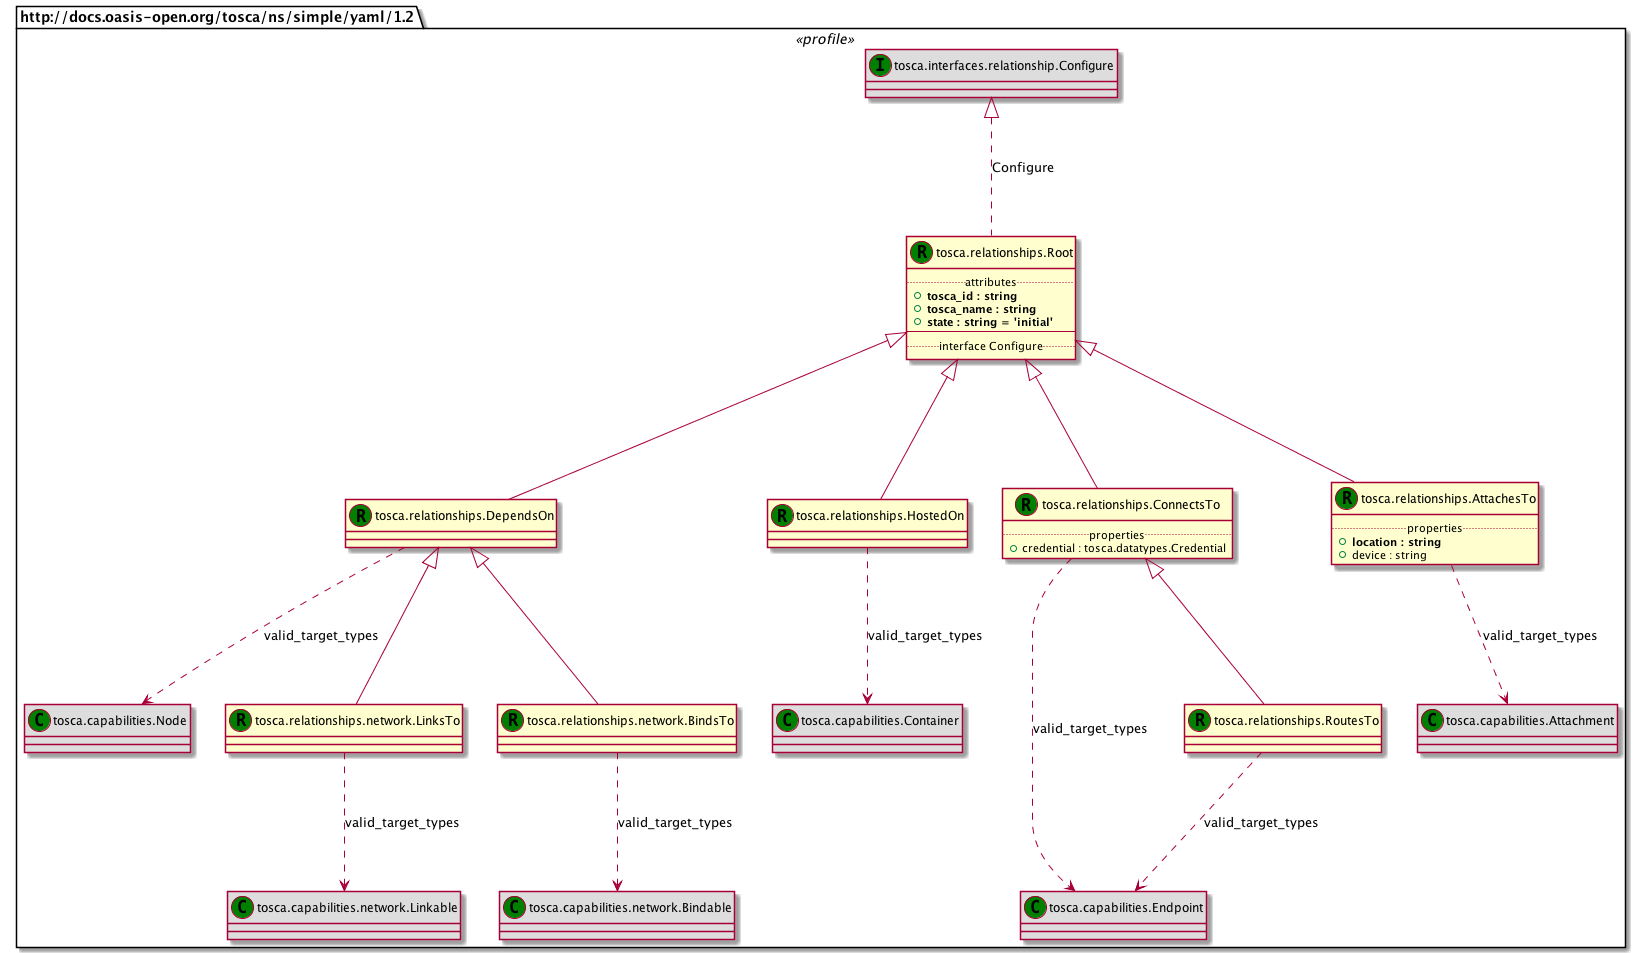

The diagram above was rendered by PlantUML. Its source (embedded in the PNG):
@startuml
set namespaceSeparator none
package "http://docs.oasis-open.org/tosca/ns/simple/yaml/1.2" <<profile>> {
class "tosca.relationships.Root" as tosca_relationships_Root_RT << (R,green) >> {
.. attributes ..
+<b>tosca_id : string
+<b>tosca_name : string
+<b>state : string = 'initial'
--
.. interface Configure ..
}
class "tosca.interfaces.relationship.Configure" as tosca_interfaces_relationship_Configure_IT << (I,green) >> #DDDDDD
class "tosca.relationships.DependsOn" as tosca_relationships_DependsOn_RT << (R,green) >> {
}
class "tosca.capabilities.Node" as tosca_capabilities_Node_CT << (C,green) >> #DDDDDD
class "tosca.relationships.HostedOn" as tosca_relationships_HostedOn_RT << (R,green) >> {
}
class "tosca.capabilities.Container" as tosca_capabilities_Container_CT << (C,green) >> #DDDDDD
class "tosca.relationships.ConnectsTo" as tosca_relationships_ConnectsTo_RT << (R,green) >> {
.. properties ..
+credential : tosca.datatypes.Credential
}
class "tosca.capabilities.Endpoint" as tosca_capabilities_Endpoint_CT << (C,green) >> #DDDDDD
class "tosca.relationships.AttachesTo" as tosca_relationships_AttachesTo_RT << (R,green) >> {
.. properties ..
+<b>location : string
+device : string
}
class "tosca.capabilities.Attachment" as tosca_capabilities_Attachment_CT << (C,green) >> #DDDDDD
class "tosca.relationships.RoutesTo" as tosca_relationships_RoutesTo_RT << (R,green) >> {
}
class "tosca.capabilities.Endpoint" as tosca_capabilities_Endpoint_CT << (C,green) >> #DDDDDD
class "tosca.relationships.network.LinksTo" as tosca_relationships_network_LinksTo_RT << (R,green) >> {
}
class "tosca.capabilities.network.Linkable" as tosca_capabilities_network_Linkable_CT << (C,green) >> #DDDDDD
class "tosca.relationships.network.BindsTo" as tosca_relationships_network_BindsTo_RT << (R,green) >> {
}
class "tosca.capabilities.network.Bindable" as tosca_capabilities_network_Bindable_CT << (C,green) >> #DDDDDD
tosca_interfaces_relationship_Configure_IT <|.. tosca_relationships_Root_RT : Configure
tosca_relationships_Root_RT <|-- tosca_relationships_DependsOn_RT
tosca_relationships_DependsOn_RT ..> tosca_capabilities_Node_CT : valid_target_types
tosca_relationships_Root_RT <|-- tosca_relationships_HostedOn_RT
tosca_relationships_HostedOn_RT ..> tosca_capabilities_Container_CT : valid_target_types
tosca_relationships_Root_RT <|-- tosca_relationships_ConnectsTo_RT
tosca_relationships_ConnectsTo_RT ..> tosca_capabilities_Endpoint_CT : valid_target_types
tosca_relationships_Root_RT <|-- tosca_relationships_AttachesTo_RT
tosca_relationships_AttachesTo_RT ..> tosca_capabilities_Attachment_CT : valid_target_types
tosca_relationships_ConnectsTo_RT <|-- tosca_relationships_RoutesTo_RT
tosca_relationships_RoutesTo_RT ..> tosca_capabilities_Endpoint_CT : valid_target_types
tosca_relationships_DependsOn_RT <|-- tosca_relationships_network_LinksTo_RT
tosca_relationships_network_LinksTo_RT ..> tosca_capabilities_network_Linkable_CT : valid_target_types
tosca_relationships_DependsOn_RT <|-- tosca_relationships_network_BindsTo_RT
tosca_relationships_network_BindsTo_RT ..> tosca_capabilities_network_Bindable_CT : valid_target_types
}
@enduml